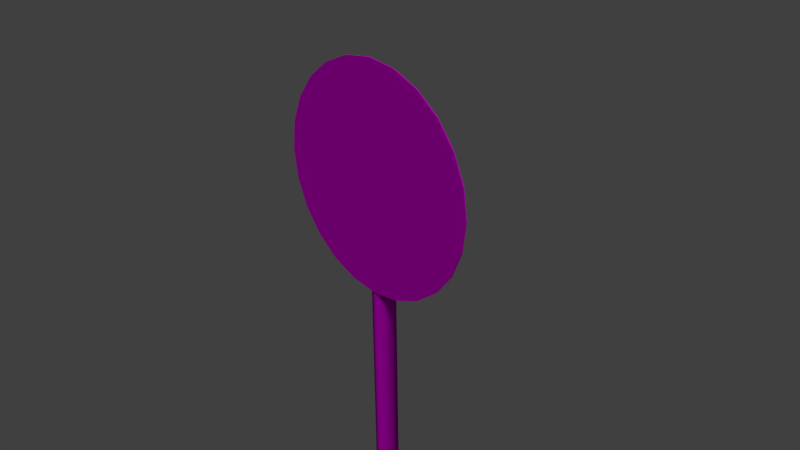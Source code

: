 # Source: decoration_signs_circle_2.blend  (saved by Blender 2.70.0; exported with 4.5.12 LTS)
import bpy
from mathutils import Matrix  # noqa: F401  (used for matrix-valued properties, if any)

bpy.ops.wm.read_factory_settings(use_empty=True)
scene = bpy.context.scene
scene.name = 'Scene'

# ---- collections
col_collection_1 = bpy.data.collections.new('Collection 1'); scene.collection.children.link(col_collection_1)

# ---- images (referenced by path relative to the original .blend; pixels are not part of the script)
import os
ASSET_DIR = os.environ.get("B2B_ASSET_DIR", "")  # directory of the original .blend (textures are referenced by path, not embedded)
HERE = os.path.dirname(os.path.abspath(__file__))  # packed textures are extracted next to this script under _unpacked/

def load_image(name, relpath, width, height, colorspace="sRGB"):
    """Load a texture the original file referenced (path relative to the .blend, or extracted next to this script)."""
    p = next((c for c in (os.path.join(HERE, relpath), os.path.join(ASSET_DIR, relpath)) if relpath and os.path.exists(c)), "")
    if p:
        img = bpy.data.images.load(p, check_existing=True)
        img.name = name
    else:  # same state as the original file: an image datablock whose file is absent (Cycles renders it pink)
        img = bpy.data.images.new(name, width, height)
        img.source = "FILE"
        img.filepath = "//" + (relpath or name)
    img.colorspace_settings.name = colorspace
    return img
img_decoration_signs_circle_2_diffuse_png = load_image('decoration_signs_circle_2_diffuse.png', 'Texturen/decoration_signs_circle_2_diffuse.png', 1024, 1024, 'sRGB')
img_decoration_signs_circle_2_normal_png = load_image('decoration_signs_circle_2_normal.png', 'Texturen/decoration_signs_circle_2_normal.png', 1024, 1024, 'sRGB')
img_decoration_signs_pole_diffuse_png = load_image('decoration_signs_pole_diffuse.png', 'Texturen/decoration_signs_pole_diffuse.png', 1024, 1024, 'sRGB')
img_decoration_signs_pole_normal_png = load_image('decoration_signs_pole_normal.png', 'Texturen/decoration_signs_pole_normal.png', 1024, 1024, 'sRGB')

# ---- materials (node trees are filled in below, after node groups)
mat_decoration_signs_circle_2_sign = bpy.data.materials.new('decoration_signs_circle_2_sign')
mat_decoration_signs_circle_2_sign.alpha_threshold = 0.0
mat_decoration_signs_circle_2_sign.roughness = 0.5
mat_decoration_signs_circle_2_sign.line_color = (0.0, 0.0, 0.0, 1.0)
mat_decoration_signs_circle_2_pole = bpy.data.materials.new('decoration_signs_circle_2_pole')
mat_decoration_signs_circle_2_pole.alpha_threshold = 0.0
mat_decoration_signs_circle_2_pole.roughness = 0.5
mat_decoration_signs_circle_2_pole.line_color = (0.0, 0.0, 0.0, 1.0)

# ---- material node trees
mat_decoration_signs_circle_2_sign.use_nodes = True; mat_decoration_signs_circle_2_sign.node_tree.nodes.clear()
_N = mat_decoration_signs_circle_2_sign.node_tree.nodes; _L = mat_decoration_signs_circle_2_sign.node_tree.links
n0 = _N.new('ShaderNodeOutputMaterial'); n0.name = 'Material Output'; n0.location = (300, 300)
n1 = _N.new('ShaderNodeTexImage'); n1.name = 'Image Texture'; n1.location = (-415, 354)
n1.width = 140
n1.image = img_decoration_signs_circle_2_diffuse_png
n2 = _N.new('ShaderNodeNormalMap'); n2.name = 'Normal Map'; n2.location = (-179, 145)
n3 = _N.new('ShaderNodeTexCoord'); n3.name = 'Texture Coordinate'; n3.location = (-705, 285)
n4 = _N.new('ShaderNodeTexImage'); n4.name = 'Image Texture.001'; n4.location = (-380, 133)
n4.width = 140
n4.image = img_decoration_signs_circle_2_normal_png
n5 = _N.new('ShaderNodeBsdfDiffuse'); n5.name = 'Diffuse BSDF'; n5.location = (-16, 351)
n6 = _N.new('ShaderNodeDisplacement'); n6.name = 'Displacement'; n6.location = (0, 0)
n6.inputs[1].default_value = 0.0
n6.inputs[2].default_value = 0.1
_L.new(n5.outputs[0], n0.inputs[0])
_L.new(n3.outputs[2], n1.inputs[0])
_L.new(n3.outputs[2], n4.inputs[0])
_L.new(n1.outputs[0], n5.inputs[0])
_L.new(n4.outputs[0], n2.inputs[1])
_L.new(n2.outputs[0], n6.inputs[0])
_L.new(n6.outputs[0], n0.inputs[2])
n0.is_active_output = True
mat_decoration_signs_circle_2_pole.use_nodes = True; mat_decoration_signs_circle_2_pole.node_tree.nodes.clear()
_N = mat_decoration_signs_circle_2_pole.node_tree.nodes; _L = mat_decoration_signs_circle_2_pole.node_tree.links
n0 = _N.new('ShaderNodeOutputMaterial'); n0.name = 'Material Output'; n0.location = (300, 300)
n1 = _N.new('ShaderNodeBsdfDiffuse'); n1.name = 'Diffuse BSDF'; n1.location = (10, 300)
n2 = _N.new('ShaderNodeTexImage'); n2.name = 'Image Texture'; n2.location = (-559, 386)
n2.width = 140
n2.image = img_decoration_signs_pole_diffuse_png
n3 = _N.new('ShaderNodeTexImage'); n3.name = 'Image Texture.001'; n3.location = (-547, 149)
n3.width = 140
n3.image = img_decoration_signs_pole_normal_png
n4 = _N.new('ShaderNodeNormalMap'); n4.name = 'Normal Map'; n4.location = (-327, 139)
n5 = _N.new('ShaderNodeTexCoord'); n5.name = 'Texture Coordinate'; n5.location = (-903, 262)
_L.new(n1.outputs[0], n0.inputs[0])
_L.new(n5.outputs[2], n2.inputs[0])
_L.new(n5.outputs[2], n3.inputs[0])
_L.new(n2.outputs[0], n1.inputs[0])
_L.new(n3.outputs[0], n4.inputs[1])
_L.new(n4.outputs[0], n1.inputs[2])
n0.is_active_output = True

# ---- world
world_world = bpy.data.worlds.new('World'); scene.world = world_world
world_world.color = (0.05088, 0.05088, 0.05088)
world_world.use_sun_shadow = False
world_world.sun_shadow_jitter_overblur = 0.0
world_world.cycles.sampling_method = 'MANUAL'
world_world.cycles.sample_map_resolution = 256

# ---- cameras
cam_camera = bpy.data.cameras.new('Camera')
cam_camera.clip_end = 100.0
cam_camera.lens = 35.0
cam_camera.sensor_width = 32.0
cam_camera.sensor_height = 18.0
cam_camera.ortho_scale = 7.314
cam_camera.dof.focus_distance = 0.0

# ---- lights
light_sun = bpy.data.lights.new('Sun', 'SUN')
light_sun.transmission_factor = 0.0
light_sun.angle = 0.1993
light_sun.energy = 1.0
light_sun.shadow_buffer_clip_start = 0.5
light_sun.shadow_soft_size = 0.1
light_sun.shadow_cascade_max_distance = 1000.0
light_sun.cycles.use_multiple_importance_sampling = False

# ---- meshes
me_cylinder = bpy.data.meshes.new('Cylinder')
me_cylinder.from_pydata([(0.0, 1.0, 0.05082), (0.0, 1.0, 0.06363), (0.2588, 0.9659, 0.05082), (0.2588, 0.9659, 0.06363), (0.5, 0.866, 0.05082), (0.5, 0.866, 0.06363), (0.7071, 0.7071, 0.05082), (0.7071, 0.7071, 0.06363), (0.866, 0.5, 0.05082), (0.866, 0.5, 0.06363), (0.9659, 0.2588, 0.05082), (0.9659, 0.2588, 0.06363), (1.0, 9.983e-07, 0.05082), (1.0, -7.468e-07, 0.06363), (0.9659, -0.2588, 0.05082), (0.9659, -0.2588, 0.06363), (0.866, -0.5, 0.05082), (0.866, -0.5, 0.06363), (0.7071, -0.7071, 0.05082), (0.7071, -0.7071, 0.06363), (0.5, -0.866, 0.05082), (0.5, -0.866, 0.06363), (0.2588, -0.9659, 0.05082), (0.2588, -0.9659, 0.06363), (3.894e-07, -1.0, 0.05082), (3.894e-07, -1.0, 0.06363), (-0.2588, -0.9659, 0.05082), (-0.2588, -0.9659, 0.06363), (-0.5, -0.866, 0.05082), (-0.5, -0.866, 0.06363), (-0.7071, -0.7071, 0.05082), (-0.7071, -0.7071, 0.06363), (-0.866, -0.5, 0.05082), (-0.866, -0.5, 0.06363), (-0.9659, -0.2588, 0.05082), (-0.9659, -0.2588, 0.06363), (-1.0, 4.579e-07, 0.05082), (-1.0, -1.287e-06, 0.06363), (-0.9659, 0.2588, 0.05082), (-0.9659, 0.2588, 0.06363), (-0.866, 0.5, 0.05082), (-0.866, 0.5, 0.06363), (-0.7071, 0.7071, 0.05082), (-0.7071, 0.7071, 0.06363), (-0.5, 0.866, 0.05082), (-0.5, 0.866, 0.06363), (-0.2588, 0.9659, 0.05082), (-0.2588, 0.9659, 0.06363)], [], [(0, 1, 3, 2), (2, 3, 5, 4), (4, 5, 7, 6), (6, 7, 9, 8), (8, 9, 11, 10), (10, 11, 13, 12), (12, 13, 15, 14), (14, 15, 17, 16), (16, 17, 19, 18), (18, 19, 21, 20), (20, 21, 23, 22), (22, 23, 25, 24), (24, 25, 27, 26), (26, 27, 29, 28), (28, 29, 31, 30), (30, 31, 33, 32), (32, 33, 35, 34), (34, 35, 37, 36), (36, 37, 39, 38), (38, 39, 41, 40), (40, 41, 43, 42), (42, 43, 45, 44), (3, 1, 47, 45, 43, 41, 39, 37, 35, 33, 31, 29, 27, 25, 23, 21, 19, 17, 15, 13, 11, 9, 7, 5), (46, 47, 1, 0), (44, 45, 47, 46), (0, 2, 4, 6, 8, 10, 12, 14, 16, 18, 20, 22, 24, 26, 28, 30, 32, 34, 36, 38, 40, 42, 44, 46)])
_uv = me_cylinder.uv_layers.new(name='UVMap')
_uv.uv.foreach_set('vector', [0.7881, 0.9695, 0.7882, 0.9727, 0.7389, 0.9667, 0.7391, 0.9635, 0.7391, 0.9635, 0.7382, 0.9665, 0.6931, 0.9433, 0.6943, 0.9406, 0.6943, 0.9406, 0.6931, 0.9433, 0.6547, 0.9059, 0.6564, 0.9037, 0.6564, 0.9037, 0.6547, 0.9059, 0.6252, 0.8567, 0.6273, 0.8552, 0.6273, 0.8552, 0.6252, 0.8567, 0.6069, 0.7992, 0.6092, 0.7984, 0.6092, 0.7984, 0.6069, 0.7992, 0.601, 0.7373, 0.6034, 0.7373, 0.6034, 0.7373, 0.601, 0.7373, 0.6079, 0.6754, 0.6102, 0.6762, 0.6102, 0.6762, 0.6079, 0.6754, 0.6272, 0.6177, 0.6293, 0.6194, 0.6293, 0.6194, 0.6272, 0.6177, 0.6576, 0.5684, 0.6593, 0.5707, 0.6593, 0.5707, 0.6576, 0.5684, 0.697, 0.5309, 0.6982, 0.5337, 0.6982, 0.5337, 0.697, 0.5309, 0.7426, 0.5077, 0.7432, 0.5108, 0.7432, 0.5108, 0.7426, 0.5077, 0.7907, 0.5002, 0.7907, 0.5033, 0.7907, 0.5033, 0.7907, 0.5002, 0.8387, 0.5085, 0.8381, 0.5116, 0.8381, 0.5116, 0.8387, 0.5085, 0.8839, 0.5324, 0.8827, 0.5351, 0.8827, 0.5351, 0.8839, 0.5324, 0.9228, 0.5694, 0.9212, 0.5717, 0.9212, 0.5717, 0.9228, 0.5694, 0.9527, 0.6181, 0.9506, 0.6197, 0.9506, 0.6197, 0.9527, 0.6181, 0.9713, 0.675, 0.9689, 0.6758, 0.9689, 0.6758, 0.9713, 0.675, 0.9773, 0.736, 0.9749, 0.736, 0.9749, 0.736, 0.9773, 0.736, 0.9704, 0.797, 0.9681, 0.7961, 0.9681, 0.7961, 0.9704, 0.797, 0.9511, 0.8538, 0.949, 0.8522, 0.949, 0.8522, 0.9511, 0.8538, 0.9206, 0.9023, 0.9189, 0.9001, 0.9189, 0.9001, 0.9206, 0.9023, 0.8812, 0.9391, 0.88, 0.9364, 0.2527, 0.9709, 0.2067, 0.979, 0.1605, 0.972, 0.1172, 0.9504, 0.07992, 0.9156, 0.05104, 0.8701, 0.03259, 0.8168, 0.0258, 0.7595, 0.03116, 0.702, 0.04829, 0.6483, 0.07603, 0.6021, 0.1125, 0.5664, 0.1552, 0.5437, 0.2012, 0.5356, 0.2474, 0.5426, 0.2906, 0.5642, 0.3279, 0.599, 0.3568, 0.6446, 0.3753, 0.6978, 0.382, 0.7551, 0.3767, 0.8126, 0.3596, 0.8663, 0.3318, 0.9125, 0.2954, 0.9482, 0.835, 0.9591, 0.8357, 0.9621, 0.7882, 0.9727, 0.7881, 0.9695, 0.88, 0.9364, 0.8812, 0.9391, 0.8357, 0.9621, 0.835, 0.9591, 0.7881, 0.9695, 0.7391, 0.9635, 0.6943, 0.9406, 0.6564, 0.9037, 0.6273, 0.8552, 0.6092, 0.7984, 0.6034, 0.7373, 0.6102, 0.6762, 0.6293, 0.6194, 0.6593, 0.5707, 0.6982, 0.5337, 0.7432, 0.5108, 0.7907, 0.5033, 0.8381, 0.5116, 0.8827, 0.5351, 0.9212, 0.5717, 0.9506, 0.6197, 0.9689, 0.6758, 0.9749, 0.736, 0.9681, 0.7961, 0.949, 0.8522, 0.9189, 0.9001, 0.88, 0.9364, 0.835, 0.9591])
me_cylinder.materials.append(mat_decoration_signs_circle_2_sign)
me_cylinder.use_remesh_preserve_volume = False
me_cylinder.use_remesh_preserve_attributes = False
me_cylinder.use_mirror_vertex_groups = False
me_cylinder.update()
me_cylinder_002 = bpy.data.meshes.new('Cylinder.002')
me_cylinder_002.from_pydata([(0.0, 1.0, -2.539), (0.0, 1.0, 1.664), (0.7071, 0.7071, -2.539), (0.7071, 0.7071, 1.664), (1.0, -4.371e-08, -2.539), (1.0, -4.371e-08, 1.664), (0.7071, -0.7071, -2.539), (0.7071, -0.7071, 1.664), (-8.742e-08, -1.0, -2.539), (-8.742e-08, -1.0, 1.664), (-0.7071, -0.7071, -2.539), (-0.7071, -0.7071, 1.664), (-1.0, 1.192e-08, -2.539), (-1.0, 1.192e-08, 1.664), (-0.7071, 0.7071, -2.539), (-0.7071, 0.7071, 1.664), (0.7071, 0.7071, 1.664), (0.0, 1.0, 1.664), (1.0, -4.371e-08, 1.664), (0.7071, -0.7071, 1.664), (-8.742e-08, -1.0, 1.664), (-0.7071, -0.7071, 1.664), (-1.0, 1.192e-08, 1.664), (-0.7071, 0.7071, 1.664)], [], [(0, 1, 3, 2), (2, 3, 5, 4), (4, 5, 7, 6), (6, 7, 9, 8), (8, 9, 11, 10), (10, 11, 13, 12), (16, 17, 15, 22, 21, 20, 19, 18), (14, 23, 1, 0), (12, 13, 23, 14)])
me_cylinder_002.polygons.foreach_set('use_smooth', [True] * 9)
_uv = me_cylinder_002.uv_layers.new(name='UVMap')
_uv.uv.foreach_set('vector', [0.006483, 0.8657, 0.9931, 0.8657, 0.9931, 0.9895, 0.006483, 0.9895, 0.006482, -0.001093, 0.9931, -0.001094, 0.9931, 0.1227, 0.006482, 0.1227, 0.006482, 0.1227, 0.9931, 0.1227, 0.9931, 0.2465, 0.006482, 0.2466, 0.006482, 0.2466, 0.9931, 0.2465, 0.9931, 0.3704, 0.006482, 0.3704, 0.006482, 0.3704, 0.9931, 0.3704, 0.9931, 0.4942, 0.006482, 0.4942, 0.006482, 0.4942, 0.9931, 0.4942, 0.9931, 0.618, 0.006483, 0.618, 1.126, 0.7781, 1.126, 0.9019, 1.087, 0.9895, 1.032, 0.9895, 0.9932, 0.9019, 0.9932, 0.7781, 1.032, 0.6905, 1.087, 0.6905, 0.006483, 0.7418, 0.9931, 0.7418, 0.9931, 0.8657, 0.006483, 0.8657, 0.006483, 0.618, 0.9931, 0.618, 0.9931, 0.7418, 0.006483, 0.7418])
me_cylinder_002.materials.append(mat_decoration_signs_circle_2_pole)
me_cylinder_002.use_remesh_preserve_volume = False
me_cylinder_002.use_remesh_preserve_attributes = False
me_cylinder_002.use_mirror_vertex_groups = False
me_cylinder_002.update()
me_cylinder_001 = bpy.data.meshes.new('Cylinder.001')
me_cylinder_001.from_pydata([(0.8027, -0.214, -1.0), (0.8027, -0.214, 1.0), (0.7565, -0.1949, -1.0), (0.7565, -0.1949, 1.0), (0.5397, -0.7135, -1.0), (0.5397, -0.7135, 1.0), (0.8046, 0.4866, -1.0), (0.8046, 0.4866, 1.0), (0.7546, 0.4865, -1.0), (0.7546, 0.4866, 1.0), (0.575, -0.7489, -1.0), (0.575, -0.7489, 1.0), (-0.575, -0.7489, -1.0), (0.0, -1.0, -1.0), (0.0, -1.0, 1.0), (-0.7565, -0.1949, -1.0), (-0.7565, -0.1949, 1.0), (-0.5397, -0.7135, -1.0), (-0.5397, -0.7135, 1.0), (0.0, -0.95, -1.0), (0.0, -0.95, 1.0), (-0.8046, 0.4866, -1.0), (-0.8046, 0.4866, 1.0), (-0.7546, 0.4865, -1.0), (-0.7546, 0.4866, 1.0), (-0.8027, -0.214, -1.0), (-0.575, -0.7489, 1.0), (-0.8027, -0.214, 1.0)], [], [(1, 0, 6, 7), (26, 18, 16, 27), (0, 1, 11, 10), (10, 11, 14, 13), (3, 1, 7, 9), (0, 10, 4, 2), (11, 1, 3, 5), (10, 13, 19, 4), (14, 11, 5, 20), (0, 2, 8, 6), (25, 12, 26, 27), (12, 13, 14, 26), (16, 24, 22, 27), (25, 15, 17, 12), (12, 17, 19, 13), (14, 20, 18, 26), (25, 21, 23, 15), (27, 22, 21, 25)])
me_cylinder_001.polygons.foreach_set('use_smooth', [True] * 18)
_uv = me_cylinder_001.uv_layers.new(name='UVMap')
_uv.uv.foreach_set('vector', [0.6276, 0.4933, 0.6276, 0.2822, 0.7015, 0.2822, 0.7015, 0.4933, 0.325, 0.639, 0.3288, 0.6352, 0.3835, 0.6581, 0.3815, 0.663, 0.6276, 0.2822, 0.6276, 0.4933, 0.5662, 0.4933, 0.5662, 0.2822, 0.5662, 0.2822, 0.5662, 0.4933, 0.5, 0.4933, 0.5, 0.2822, 0.3835, 0.4985, 0.3815, 0.4936, 0.4554, 0.4934, 0.4554, 0.4987, 0.5385, 0.663, 0.482, 0.6389, 0.4857, 0.6352, 0.5405, 0.6581, 0.325, 0.5176, 0.3815, 0.4936, 0.3835, 0.4985, 0.3287, 0.5213, 0.482, 0.6389, 0.4555, 0.5783, 0.4608, 0.5783, 0.4857, 0.6352, 0.2985, 0.5783, 0.325, 0.5176, 0.3287, 0.5213, 0.3038, 0.5783, 0.5385, 0.663, 0.5405, 0.6581, 0.6124, 0.6579, 0.6124, 0.6632, 0.3724, 0.2822, 0.4338, 0.2822, 0.4338, 0.4933, 0.3724, 0.4933, 0.4338, 0.2822, 0.5, 0.2822, 0.5, 0.4933, 0.4338, 0.4933, 0.3835, 0.6581, 0.4554, 0.6579, 0.4554, 0.6632, 0.3815, 0.663, 0.5385, 0.4936, 0.5405, 0.4984, 0.4857, 0.5213, 0.482, 0.5176, 0.482, 0.5176, 0.4857, 0.5213, 0.4608, 0.5783, 0.4555, 0.5783, 0.2985, 0.5783, 0.3038, 0.5783, 0.3288, 0.6352, 0.325, 0.639, 0.5385, 0.4936, 0.6124, 0.4934, 0.6124, 0.4987, 0.5405, 0.4984, 0.3724, 0.4933, 0.2985, 0.4933, 0.2985, 0.2822, 0.3724, 0.2822])
me_cylinder_001.materials.append(mat_decoration_signs_circle_2_pole)
me_cylinder_001.use_remesh_preserve_volume = False
me_cylinder_001.use_remesh_preserve_attributes = False
me_cylinder_001.use_mirror_vertex_groups = False
me_cylinder_001.update()

# ---- objects
ob_sun = bpy.data.objects.new('Sun', light_sun)
ob_cylinder_002 = bpy.data.objects.new('Cylinder.002', me_cylinder)
ob_cylinder_001 = bpy.data.objects.new('Cylinder.001', me_cylinder_002)
ob_cylinder = bpy.data.objects.new('Cylinder', me_cylinder_001)
ob_camera = bpy.data.objects.new('Camera', cam_camera)

# ---- transforms, parenting, visibility, modifiers, constraints
ob_sun.location = (14.45, -7.957, 25.31)
ob_sun.rotation_euler = (2.312e-08, 0.5487, -0.5831)
ob_sun.lineart.crease_threshold = 0.0
ob_cylinder_002.location = (0.0, 0.1, 1.004)
ob_cylinder_002.rotation_euler = (1.571, 0.0, 0.0)
ob_cylinder_002.scale = (1.581, 1.581, 1.581)
ob_cylinder_002.lineart.crease_threshold = 0.0
ob_cylinder_001.location = (0.0, 0.1645, -3.529)
ob_cylinder_001.rotation_euler = (0.0, 0.0, 0.7829)
ob_cylinder_001.scale = (0.1613, 0.1613, 3.516)
ob_cylinder_001.lineart.crease_threshold = 0.0
ob_cylinder.location = (0.0, 0.1263, 0.8495)
ob_cylinder.rotation_euler = (3.142, 0.0, 0.0)
ob_cylinder.scale = (0.2212, 0.2212, 0.2212)
ob_cylinder.lineart.crease_threshold = 0.0
ob_camera.location = (7.481, -6.508, 5.344)
ob_camera.rotation_euler = (1.109, 0.01082, 0.8149)
ob_camera.lock_rotations_4d = False
ob_camera.empty_display_type = 'ARROWS'
ob_camera.color = (0.0, 0.0, 0.0, 0.0)
ob_camera.display_type = 'WIRE'
ob_camera.lineart.crease_threshold = 0.0

# ---- collection membership
col_collection_1.objects.link(ob_sun)
col_collection_1.objects.link(ob_cylinder_002)
col_collection_1.objects.link(ob_cylinder_001)
col_collection_1.objects.link(ob_cylinder)
col_collection_1.objects.link(ob_camera)

# ---- scene / render settings (as saved in the file)
scene.camera = ob_camera
scene.frame_start = 1; scene.frame_end = 250; scene.frame_set(1)
scene.render.engine = 'CYCLES'
scene.render.resolution_percentage = 50
scene.render.dither_intensity = 0.0
scene.cycles.use_denoising = False
scene.cycles.samples = 10
scene.cycles.sampling_pattern = 'TABULATED_SOBOL'
scene.cycles.light_sampling_threshold = 0.0
scene.cycles.use_adaptive_sampling = False
scene.cycles.use_light_tree = False
scene.cycles.blur_glossy = 0.0
scene.cycles.volume_bounces = 1
scene.cycles.pixel_filter_type = 'GAUSSIAN'
scene.cycles.sample_clamp_indirect = 0.0
scene.view_settings.view_transform = 'Standard'
bpy.context.view_layer.update()
